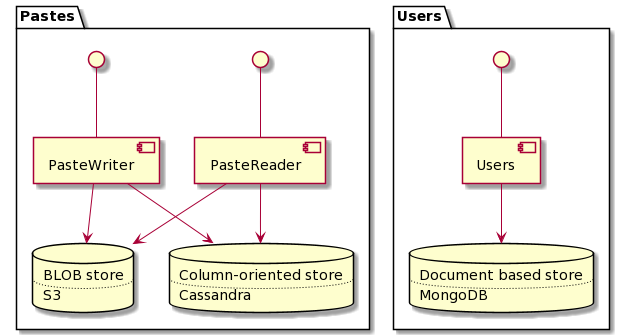

The diagram above was rendered by PlantUML. Its source (embedded in the PNG):
@startuml
package "Pastes" {
    component PasteReader
    component PasteWriter
    interface " " as PasteReadInterface
    interface " " as PasteWriteInterface
    
    database BLOB [
        BLOB store
        ....
        S3
    ]
    
    database Metadata [
        Column-oriented store
        ....
        Cassandra
    ]
}

package "Users" {
    component [Users] as UserService
    interface " " as UserInterface

    database Users [
        Document based store
        ....
        MongoDB
    ]
}


PasteReadInterface -d- PasteReader
PasteReader -d-> BLOB
UserInterface -d- UserService
UserService -d-> Users
PasteReader -d-> Metadata
PasteWriteInterface -d- PasteWriter
PasteWriter -d-> BLOB
PasteWriter -d-> Metadata
@enduml